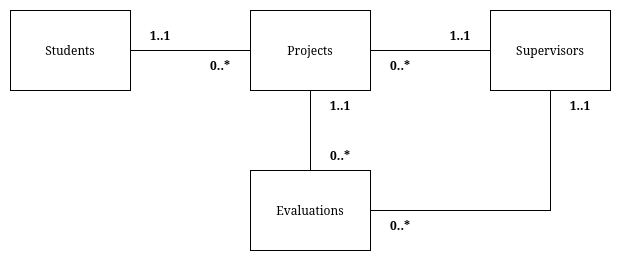

The diagram above was exported from draw.io. Its source (the exported page's mxGraphModel, read from the mxfile embedded in the PNG):
<mxGraphModel dx="541" dy="916" grid="1" gridSize="10" guides="1" tooltips="1" connect="1" arrows="1" fold="1" page="1" pageScale="1" pageWidth="827" pageHeight="1169" math="0" shadow="0">
  <root>
    <mxCell id="0" />
    <mxCell id="1" parent="0" />
    <mxCell id="B-h-mY5lzPqskgGZKpF3-4" edge="1" parent="1" source="jxNrB-rU118wW1_jG5BU-1" style="edgeStyle=orthogonalEdgeStyle;rounded=0;orthogonalLoop=1;jettySize=auto;html=1;exitX=1;exitY=0.5;exitDx=0;exitDy=0;endArrow=none;endFill=0;" target="B-h-mY5lzPqskgGZKpF3-1">
      <mxGeometry relative="1" as="geometry" />
    </mxCell>
    <mxCell id="jxNrB-rU118wW1_jG5BU-1" parent="1" style="rounded=0;whiteSpace=wrap;html=1;" value="Students" vertex="1">
      <mxGeometry height="80" width="120" x="80" y="120" as="geometry" />
    </mxCell>
    <mxCell id="B-h-mY5lzPqskgGZKpF3-5" edge="1" parent="1" source="B-h-mY5lzPqskgGZKpF3-1" style="edgeStyle=orthogonalEdgeStyle;rounded=0;orthogonalLoop=1;jettySize=auto;html=1;exitX=0.5;exitY=1;exitDx=0;exitDy=0;endArrow=none;endFill=0;" target="B-h-mY5lzPqskgGZKpF3-3">
      <mxGeometry relative="1" as="geometry" />
    </mxCell>
    <mxCell id="B-h-mY5lzPqskgGZKpF3-6" edge="1" parent="1" source="B-h-mY5lzPqskgGZKpF3-1" style="edgeStyle=orthogonalEdgeStyle;rounded=0;orthogonalLoop=1;jettySize=auto;html=1;exitX=1;exitY=0.5;exitDx=0;exitDy=0;endArrow=none;endFill=0;" target="B-h-mY5lzPqskgGZKpF3-2">
      <mxGeometry relative="1" as="geometry" />
    </mxCell>
    <mxCell id="B-h-mY5lzPqskgGZKpF3-1" parent="1" style="rounded=0;whiteSpace=wrap;html=1;" value="Projects" vertex="1">
      <mxGeometry height="80" width="120" x="320" y="120" as="geometry" />
    </mxCell>
    <mxCell id="B-h-mY5lzPqskgGZKpF3-2" parent="1" style="rounded=0;whiteSpace=wrap;html=1;" value="Supervisors" vertex="1">
      <mxGeometry height="80" width="120" x="560" y="120" as="geometry" />
    </mxCell>
    <mxCell id="B-h-mY5lzPqskgGZKpF3-7" edge="1" parent="1" source="B-h-mY5lzPqskgGZKpF3-3" style="edgeStyle=orthogonalEdgeStyle;rounded=0;orthogonalLoop=1;jettySize=auto;html=1;exitX=1;exitY=0.5;exitDx=0;exitDy=0;endArrow=none;endFill=0;" target="B-h-mY5lzPqskgGZKpF3-2">
      <mxGeometry relative="1" as="geometry" />
    </mxCell>
    <mxCell id="B-h-mY5lzPqskgGZKpF3-3" parent="1" style="rounded=0;whiteSpace=wrap;html=1;" value="Evaluations" vertex="1">
      <mxGeometry height="80" width="120" x="320" y="280" as="geometry" />
    </mxCell>
    <mxCell id="B-h-mY5lzPqskgGZKpF3-8" parent="1" style="text;html=1;whiteSpace=wrap;strokeColor=none;fillColor=none;align=center;verticalAlign=middle;rounded=0;fontStyle=1" value="1..1" vertex="1">
      <mxGeometry height="30" width="60" x="200" y="130" as="geometry" />
    </mxCell>
    <mxCell id="B-h-mY5lzPqskgGZKpF3-9" parent="1" style="text;html=1;whiteSpace=wrap;strokeColor=none;fillColor=none;align=center;verticalAlign=middle;rounded=0;fontStyle=1" value="0..*" vertex="1">
      <mxGeometry height="30" width="60" x="260" y="160" as="geometry" />
    </mxCell>
    <mxCell id="B-h-mY5lzPqskgGZKpF3-10" parent="1" style="text;html=1;whiteSpace=wrap;strokeColor=none;fillColor=none;align=center;verticalAlign=middle;rounded=0;fontStyle=1" value="1..1" vertex="1">
      <mxGeometry height="30" width="60" x="500" y="130" as="geometry" />
    </mxCell>
    <mxCell id="B-h-mY5lzPqskgGZKpF3-11" parent="1" style="text;html=1;whiteSpace=wrap;strokeColor=none;fillColor=none;align=center;verticalAlign=middle;rounded=0;fontStyle=1" value="0..*" vertex="1">
      <mxGeometry height="30" width="60" x="440" y="160" as="geometry" />
    </mxCell>
    <mxCell id="B-h-mY5lzPqskgGZKpF3-12" parent="1" style="text;html=1;whiteSpace=wrap;strokeColor=none;fillColor=none;align=center;verticalAlign=middle;rounded=0;fontStyle=1" value="1..1" vertex="1">
      <mxGeometry height="30" width="60" x="380" y="200" as="geometry" />
    </mxCell>
    <mxCell id="B-h-mY5lzPqskgGZKpF3-13" parent="1" style="text;html=1;whiteSpace=wrap;strokeColor=none;fillColor=none;align=center;verticalAlign=middle;rounded=0;fontStyle=1" value="0..*" vertex="1">
      <mxGeometry height="30" width="60" x="380" y="250" as="geometry" />
    </mxCell>
    <mxCell id="B-h-mY5lzPqskgGZKpF3-14" parent="1" style="text;html=1;whiteSpace=wrap;strokeColor=none;fillColor=none;align=center;verticalAlign=middle;rounded=0;fontStyle=1" value="1..1" vertex="1">
      <mxGeometry height="30" width="60" x="620" y="200" as="geometry" />
    </mxCell>
    <mxCell id="B-h-mY5lzPqskgGZKpF3-15" parent="1" style="text;html=1;whiteSpace=wrap;strokeColor=none;fillColor=none;align=center;verticalAlign=middle;rounded=0;fontStyle=1" value="0..*" vertex="1">
      <mxGeometry height="30" width="60" x="440" y="320" as="geometry" />
    </mxCell>
  </root>
</mxGraphModel>